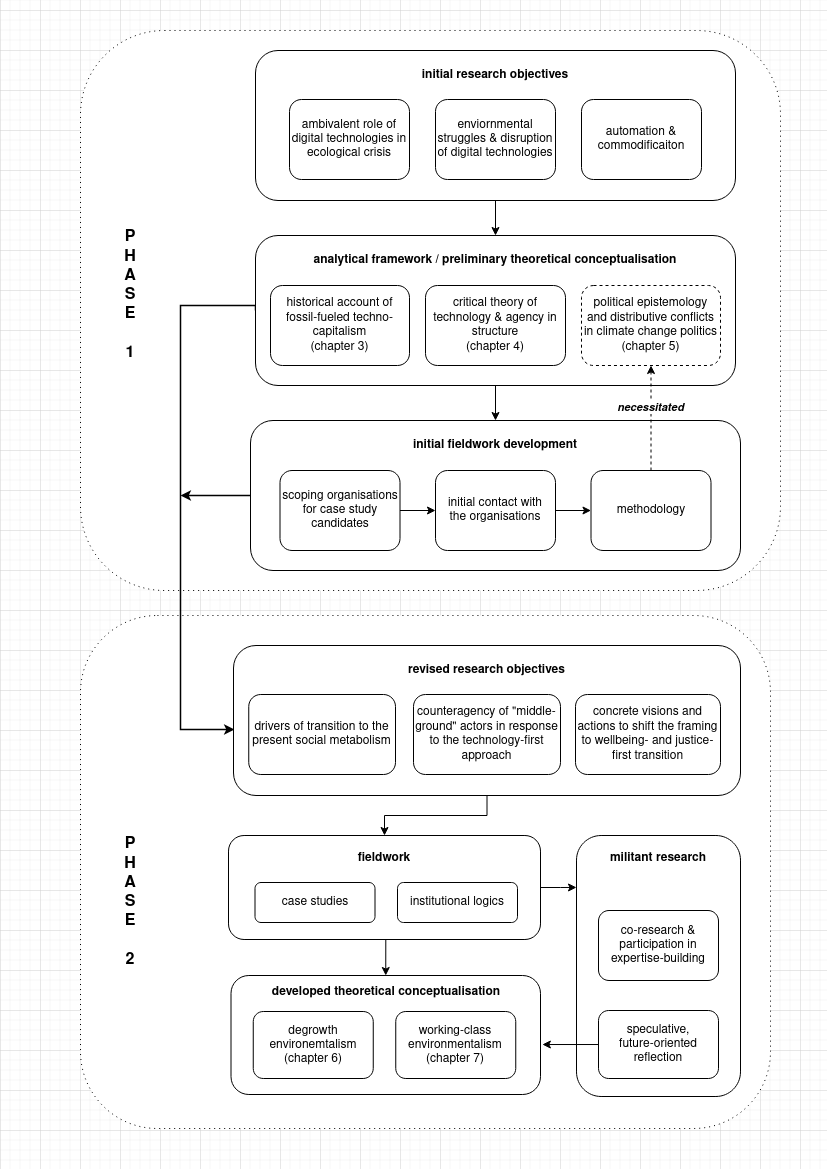

The diagram above was exported from draw.io. Its source (the exported page's mxGraphModel, read from the mxfile embedded in the PNG):
<mxGraphModel dx="1187" dy="813" grid="1" gridSize="10" guides="1" tooltips="1" connect="1" arrows="1" fold="1" page="1" pageScale="1" pageWidth="827" pageHeight="1169" math="0" shadow="0">
  <root>
    <mxCell id="WIyWlLk6GJQsqaUBKTNV-0" />
    <mxCell id="WIyWlLk6GJQsqaUBKTNV-1" parent="WIyWlLk6GJQsqaUBKTNV-0" />
    <mxCell id="1ZMSClUu8AEJoZJrEK_V-66" value="" style="rounded=1;whiteSpace=wrap;html=1;glass=0;dashed=1;dashPattern=1 4;fontSize=16;" parent="WIyWlLk6GJQsqaUBKTNV-1" vertex="1">
      <mxGeometry x="80" y="30" width="700" height="560" as="geometry" />
    </mxCell>
    <mxCell id="1ZMSClUu8AEJoZJrEK_V-50" value="" style="rounded=1;whiteSpace=wrap;html=1;dashed=1;dashPattern=1 4;" parent="WIyWlLk6GJQsqaUBKTNV-1" vertex="1">
      <mxGeometry x="80" y="615" width="690" height="513" as="geometry" />
    </mxCell>
    <mxCell id="1ZMSClUu8AEJoZJrEK_V-54" style="edgeStyle=orthogonalEdgeStyle;rounded=0;orthogonalLoop=1;jettySize=auto;html=1;exitX=0.5;exitY=1;exitDx=0;exitDy=0;entryX=0.5;entryY=0;entryDx=0;entryDy=0;" parent="WIyWlLk6GJQsqaUBKTNV-1" source="WIyWlLk6GJQsqaUBKTNV-12" target="1ZMSClUu8AEJoZJrEK_V-35" edge="1">
      <mxGeometry relative="1" as="geometry" />
    </mxCell>
    <mxCell id="1ZMSClUu8AEJoZJrEK_V-61" value="" style="edgeStyle=orthogonalEdgeStyle;rounded=0;orthogonalLoop=1;jettySize=auto;html=1;fontSize=16;entryX=0;entryY=0.199;entryDx=0;entryDy=0;entryPerimeter=0;" parent="WIyWlLk6GJQsqaUBKTNV-1" source="WIyWlLk6GJQsqaUBKTNV-12" target="1ZMSClUu8AEJoZJrEK_V-42" edge="1">
      <mxGeometry relative="1" as="geometry" />
    </mxCell>
    <mxCell id="WIyWlLk6GJQsqaUBKTNV-12" value="&lt;div&gt;&lt;b&gt;&lt;br&gt;&lt;/b&gt;&lt;/div&gt;&lt;div&gt;&lt;b&gt;fieldwork&lt;/b&gt;&lt;/div&gt;&lt;div&gt;&lt;br&gt;&lt;/div&gt;&lt;div&gt;&lt;br&gt;&lt;/div&gt;&lt;div&gt;&lt;br&gt;&lt;/div&gt;&lt;div&gt;&lt;br&gt;&lt;/div&gt;&lt;div&gt;&lt;br&gt;&lt;/div&gt;" style="rounded=1;whiteSpace=wrap;html=1;fontSize=12;glass=0;strokeWidth=1;shadow=0;" parent="WIyWlLk6GJQsqaUBKTNV-1" vertex="1">
      <mxGeometry x="228" y="835" width="312" height="104" as="geometry" />
    </mxCell>
    <mxCell id="WIyWlLk6GJQsqaUBKTNV-11" value="case studies" style="rounded=1;whiteSpace=wrap;html=1;fontSize=12;glass=0;strokeWidth=1;shadow=0;" parent="WIyWlLk6GJQsqaUBKTNV-1" vertex="1">
      <mxGeometry x="254.5" y="882" width="120" height="40" as="geometry" />
    </mxCell>
    <mxCell id="bTcspdsO8QfqkDJip5eu-2" value="institutional logics" style="rounded=1;whiteSpace=wrap;html=1;fontSize=12;glass=0;strokeWidth=1;shadow=0;" parent="WIyWlLk6GJQsqaUBKTNV-1" vertex="1">
      <mxGeometry x="397" y="882" width="120" height="40" as="geometry" />
    </mxCell>
    <mxCell id="1ZMSClUu8AEJoZJrEK_V-26" style="edgeStyle=orthogonalEdgeStyle;rounded=0;orthogonalLoop=1;jettySize=auto;html=1;exitX=0.5;exitY=1;exitDx=0;exitDy=0;entryX=0.5;entryY=0;entryDx=0;entryDy=0;" parent="WIyWlLk6GJQsqaUBKTNV-1" source="bTcspdsO8QfqkDJip5eu-8" target="1ZMSClUu8AEJoZJrEK_V-4" edge="1">
      <mxGeometry relative="1" as="geometry" />
    </mxCell>
    <mxCell id="1ZMSClUu8AEJoZJrEK_V-64" style="edgeStyle=orthogonalEdgeStyle;rounded=0;orthogonalLoop=1;jettySize=auto;html=1;exitX=0;exitY=0.5;exitDx=0;exitDy=0;entryX=0.002;entryY=0.56;entryDx=0;entryDy=0;entryPerimeter=0;fontSize=16;strokeWidth=1.5;" parent="WIyWlLk6GJQsqaUBKTNV-1" source="bTcspdsO8QfqkDJip5eu-8" target="1ZMSClUu8AEJoZJrEK_V-18" edge="1">
      <mxGeometry relative="1" as="geometry">
        <Array as="points">
          <mxPoint x="180" y="305" />
          <mxPoint x="180" y="729" />
        </Array>
      </mxGeometry>
    </mxCell>
    <mxCell id="bTcspdsO8QfqkDJip5eu-8" value="&lt;div&gt;&lt;b&gt;analytical framework / preliminary theoretical conceptualisation&lt;br&gt;&lt;/b&gt;&lt;/div&gt;&lt;div&gt;&lt;br&gt;&lt;/div&gt;&lt;div&gt;&lt;br&gt;&lt;/div&gt;&lt;div&gt;&lt;br&gt;&lt;/div&gt;&lt;div&gt;&lt;br&gt;&lt;/div&gt;&lt;div&gt;&lt;br&gt;&lt;/div&gt;&lt;div&gt;&lt;br&gt;&lt;/div&gt;&lt;div&gt;&amp;nbsp;&lt;br&gt;&lt;/div&gt;" style="rounded=1;whiteSpace=wrap;html=1;fontSize=12;glass=0;strokeWidth=1;shadow=0;" parent="WIyWlLk6GJQsqaUBKTNV-1" vertex="1">
      <mxGeometry x="255" y="235" width="480" height="150" as="geometry" />
    </mxCell>
    <mxCell id="bTcspdsO8QfqkDJip5eu-9" value="historical account of fossil-fueled techno-capitalism &lt;br&gt;(chapter 3)" style="rounded=1;whiteSpace=wrap;html=1;fontSize=12;glass=0;strokeWidth=1;shadow=0;" parent="WIyWlLk6GJQsqaUBKTNV-1" vertex="1">
      <mxGeometry x="270" y="285" width="139" height="80" as="geometry" />
    </mxCell>
    <mxCell id="bTcspdsO8QfqkDJip5eu-10" value="critical theory of technology &amp;amp; agency in structure &lt;br&gt;(chapter 4)" style="rounded=1;whiteSpace=wrap;html=1;fontSize=12;glass=0;strokeWidth=1;shadow=0;" parent="WIyWlLk6GJQsqaUBKTNV-1" vertex="1">
      <mxGeometry x="425" y="285" width="140" height="80" as="geometry" />
    </mxCell>
    <mxCell id="bTcspdsO8QfqkDJip5eu-11" value="&lt;div&gt;political epistemology&lt;/div&gt;&lt;div&gt;and distributive conflicts in climate change politics&lt;br&gt;&lt;/div&gt;(chapter 5)" style="rounded=1;whiteSpace=wrap;html=1;fontSize=12;glass=0;strokeWidth=1;shadow=0;dashed=1;" parent="WIyWlLk6GJQsqaUBKTNV-1" vertex="1">
      <mxGeometry x="581" y="285" width="139" height="80" as="geometry" />
    </mxCell>
    <mxCell id="1ZMSClUu8AEJoZJrEK_V-15" style="edgeStyle=orthogonalEdgeStyle;rounded=0;orthogonalLoop=1;jettySize=auto;html=1;exitX=0.5;exitY=1;exitDx=0;exitDy=0;entryX=0.5;entryY=0;entryDx=0;entryDy=0;" parent="WIyWlLk6GJQsqaUBKTNV-1" source="1ZMSClUu8AEJoZJrEK_V-1" target="bTcspdsO8QfqkDJip5eu-8" edge="1">
      <mxGeometry relative="1" as="geometry" />
    </mxCell>
    <mxCell id="1ZMSClUu8AEJoZJrEK_V-1" value="&lt;div&gt;&lt;b&gt;initial research objectives&lt;/b&gt;&lt;/div&gt;&lt;div&gt;&lt;b&gt;&lt;br&gt;&lt;/b&gt;&lt;/div&gt;&lt;div&gt;&lt;b&gt;&lt;br&gt;&lt;/b&gt;&lt;/div&gt;&lt;div&gt;&lt;b&gt;&lt;br&gt;&lt;/b&gt;&lt;/div&gt;&lt;div&gt;&lt;b&gt;&lt;br&gt;&lt;/b&gt;&lt;/div&gt;&lt;div&gt;&lt;b&gt;&lt;br&gt;&lt;/b&gt;&lt;/div&gt;&lt;div&gt;&lt;br&gt;&lt;/div&gt;&lt;div&gt;&lt;br&gt;&lt;b&gt;&lt;/b&gt;&lt;/div&gt;" style="rounded=1;whiteSpace=wrap;html=1;fontSize=12;glass=0;strokeWidth=1;shadow=0;" parent="WIyWlLk6GJQsqaUBKTNV-1" vertex="1">
      <mxGeometry x="255" y="50" width="480" height="150" as="geometry" />
    </mxCell>
    <mxCell id="1ZMSClUu8AEJoZJrEK_V-65" style="edgeStyle=orthogonalEdgeStyle;rounded=0;orthogonalLoop=1;jettySize=auto;html=1;fontSize=16;strokeWidth=1.5;" parent="WIyWlLk6GJQsqaUBKTNV-1" source="1ZMSClUu8AEJoZJrEK_V-4" edge="1">
      <mxGeometry relative="1" as="geometry">
        <mxPoint x="180" y="495" as="targetPoint" />
      </mxGeometry>
    </mxCell>
    <mxCell id="1ZMSClUu8AEJoZJrEK_V-4" value="&lt;b&gt;initial fieldwork development&lt;br&gt;&lt;/b&gt;&lt;div&gt;&lt;br&gt;&lt;/div&gt;&lt;div&gt;&lt;br&gt;&lt;/div&gt;&lt;div&gt;&lt;br&gt;&lt;/div&gt;&lt;div&gt;&lt;br&gt;&lt;/div&gt;&lt;div&gt;&lt;br&gt;&lt;/div&gt;&lt;div&gt;&lt;br&gt;&lt;/div&gt;&lt;div&gt;&lt;br&gt;&lt;/div&gt;" style="rounded=1;whiteSpace=wrap;html=1;fontSize=12;glass=0;strokeWidth=1;shadow=0;" parent="WIyWlLk6GJQsqaUBKTNV-1" vertex="1">
      <mxGeometry x="250" y="420" width="490" height="150" as="geometry" />
    </mxCell>
    <mxCell id="1ZMSClUu8AEJoZJrEK_V-51" value="" style="edgeStyle=orthogonalEdgeStyle;rounded=0;orthogonalLoop=1;jettySize=auto;html=1;" parent="WIyWlLk6GJQsqaUBKTNV-1" source="1ZMSClUu8AEJoZJrEK_V-5" target="1ZMSClUu8AEJoZJrEK_V-13" edge="1">
      <mxGeometry relative="1" as="geometry" />
    </mxCell>
    <mxCell id="1ZMSClUu8AEJoZJrEK_V-5" value="&lt;div&gt;scoping organisations&lt;/div&gt;&lt;div&gt;for case study candidates&lt;br&gt;&lt;/div&gt;" style="rounded=1;whiteSpace=wrap;html=1;fontSize=12;glass=0;strokeWidth=1;shadow=0;" parent="WIyWlLk6GJQsqaUBKTNV-1" vertex="1">
      <mxGeometry x="279.5" y="470" width="120" height="80" as="geometry" />
    </mxCell>
    <mxCell id="1ZMSClUu8AEJoZJrEK_V-14" style="edgeStyle=orthogonalEdgeStyle;rounded=0;orthogonalLoop=1;jettySize=auto;html=1;exitX=0.5;exitY=0;exitDx=0;exitDy=0;entryX=0.5;entryY=1;entryDx=0;entryDy=0;dashed=1;" parent="WIyWlLk6GJQsqaUBKTNV-1" source="1ZMSClUu8AEJoZJrEK_V-6" target="bTcspdsO8QfqkDJip5eu-11" edge="1">
      <mxGeometry relative="1" as="geometry" />
    </mxCell>
    <mxCell id="1ZMSClUu8AEJoZJrEK_V-27" value="&lt;b&gt;&lt;i&gt;necessitated&lt;/i&gt;&lt;/b&gt;" style="edgeLabel;html=1;align=center;verticalAlign=middle;resizable=0;points=[];" parent="1ZMSClUu8AEJoZJrEK_V-14" vertex="1" connectable="0">
      <mxGeometry x="0.2182" y="1" relative="1" as="geometry">
        <mxPoint as="offset" />
      </mxGeometry>
    </mxCell>
    <mxCell id="1ZMSClUu8AEJoZJrEK_V-6" value="methodology" style="rounded=1;whiteSpace=wrap;html=1;fontSize=12;glass=0;strokeWidth=1;shadow=0;" parent="WIyWlLk6GJQsqaUBKTNV-1" vertex="1">
      <mxGeometry x="590.5" y="470" width="120" height="80" as="geometry" />
    </mxCell>
    <mxCell id="1ZMSClUu8AEJoZJrEK_V-10" value="ambivalent role of digital technologies in ecological crisis" style="rounded=1;whiteSpace=wrap;html=1;fontSize=12;glass=0;strokeWidth=1;shadow=0;" parent="WIyWlLk6GJQsqaUBKTNV-1" vertex="1">
      <mxGeometry x="289" y="99" width="120" height="80" as="geometry" />
    </mxCell>
    <mxCell id="1ZMSClUu8AEJoZJrEK_V-11" value="enviornmental struggles &amp;amp; disruption of digital technologies" style="rounded=1;whiteSpace=wrap;html=1;fontSize=12;glass=0;strokeWidth=1;shadow=0;" parent="WIyWlLk6GJQsqaUBKTNV-1" vertex="1">
      <mxGeometry x="435" y="99" width="120" height="80" as="geometry" />
    </mxCell>
    <mxCell id="1ZMSClUu8AEJoZJrEK_V-12" value="automation &amp;amp; commodificaiton" style="rounded=1;whiteSpace=wrap;html=1;fontSize=12;glass=0;strokeWidth=1;shadow=0;" parent="WIyWlLk6GJQsqaUBKTNV-1" vertex="1">
      <mxGeometry x="581" y="99" width="120" height="80" as="geometry" />
    </mxCell>
    <mxCell id="1ZMSClUu8AEJoZJrEK_V-52" value="" style="edgeStyle=orthogonalEdgeStyle;rounded=0;orthogonalLoop=1;jettySize=auto;html=1;" parent="WIyWlLk6GJQsqaUBKTNV-1" source="1ZMSClUu8AEJoZJrEK_V-13" target="1ZMSClUu8AEJoZJrEK_V-6" edge="1">
      <mxGeometry relative="1" as="geometry" />
    </mxCell>
    <mxCell id="1ZMSClUu8AEJoZJrEK_V-13" value="initial contact with&lt;br&gt;the organisations" style="rounded=1;whiteSpace=wrap;html=1;fontSize=12;glass=0;strokeWidth=1;shadow=0;" parent="WIyWlLk6GJQsqaUBKTNV-1" vertex="1">
      <mxGeometry x="435" y="470" width="120" height="80" as="geometry" />
    </mxCell>
    <mxCell id="1ZMSClUu8AEJoZJrEK_V-46" style="edgeStyle=orthogonalEdgeStyle;rounded=0;orthogonalLoop=1;jettySize=auto;html=1;exitX=0.5;exitY=1;exitDx=0;exitDy=0;entryX=0.5;entryY=0;entryDx=0;entryDy=0;" parent="WIyWlLk6GJQsqaUBKTNV-1" source="1ZMSClUu8AEJoZJrEK_V-18" target="WIyWlLk6GJQsqaUBKTNV-12" edge="1">
      <mxGeometry relative="1" as="geometry" />
    </mxCell>
    <mxCell id="1ZMSClUu8AEJoZJrEK_V-18" value="&lt;div&gt;&lt;b&gt;revised research objectives&lt;/b&gt;&lt;/div&gt;&lt;div&gt;&lt;b&gt;&lt;br&gt;&lt;/b&gt;&lt;/div&gt;&lt;div&gt;&lt;b&gt;&lt;br&gt;&lt;/b&gt;&lt;/div&gt;&lt;div&gt;&lt;b&gt;&lt;br&gt;&lt;/b&gt;&lt;/div&gt;&lt;div&gt;&lt;b&gt;&lt;br&gt;&lt;/b&gt;&lt;/div&gt;&lt;div&gt;&lt;b&gt;&lt;br&gt;&lt;/b&gt;&lt;/div&gt;&lt;div&gt;&lt;br&gt;&lt;/div&gt;&lt;div&gt;&lt;br&gt;&lt;b&gt;&lt;/b&gt;&lt;/div&gt;" style="rounded=1;whiteSpace=wrap;html=1;fontSize=12;glass=0;strokeWidth=1;shadow=0;" parent="WIyWlLk6GJQsqaUBKTNV-1" vertex="1">
      <mxGeometry x="233" y="645" width="507" height="150" as="geometry" />
    </mxCell>
    <mxCell id="1ZMSClUu8AEJoZJrEK_V-19" value="drivers of transition to the present social metabolism" style="rounded=1;whiteSpace=wrap;html=1;fontSize=12;glass=0;strokeWidth=1;shadow=0;" parent="WIyWlLk6GJQsqaUBKTNV-1" vertex="1">
      <mxGeometry x="248.25" y="694" width="146.75" height="80" as="geometry" />
    </mxCell>
    <mxCell id="1ZMSClUu8AEJoZJrEK_V-20" value="counteragency of &quot;middle-ground&quot; actors in response to the technology-first approach" style="rounded=1;whiteSpace=wrap;html=1;fontSize=12;glass=0;strokeWidth=1;shadow=0;" parent="WIyWlLk6GJQsqaUBKTNV-1" vertex="1">
      <mxGeometry x="413" y="694" width="147" height="80" as="geometry" />
    </mxCell>
    <mxCell id="1ZMSClUu8AEJoZJrEK_V-21" value="concrete visions and actions to shift the framing to wellbeing- and justice-first transition" style="rounded=1;whiteSpace=wrap;html=1;fontSize=12;glass=0;strokeWidth=1;shadow=0;" parent="WIyWlLk6GJQsqaUBKTNV-1" vertex="1">
      <mxGeometry x="575" y="694" width="145" height="80" as="geometry" />
    </mxCell>
    <mxCell id="1ZMSClUu8AEJoZJrEK_V-35" value="&lt;div&gt;&lt;b&gt;developed theoretical conceptualisation&lt;br&gt;&lt;br&gt;&lt;/b&gt;&lt;/div&gt;&lt;div&gt;&lt;br&gt;&lt;/div&gt;&lt;div&gt;&lt;br&gt;&lt;/div&gt;&lt;div&gt;&lt;br&gt;&lt;/div&gt;&lt;div&gt;&lt;br&gt;&lt;/div&gt;&lt;div&gt;&lt;br&gt;&lt;/div&gt;" style="rounded=1;whiteSpace=wrap;html=1;fontSize=12;glass=0;strokeWidth=1;shadow=0;" parent="WIyWlLk6GJQsqaUBKTNV-1" vertex="1">
      <mxGeometry x="230.5" y="975" width="309.5" height="119" as="geometry" />
    </mxCell>
    <mxCell id="1ZMSClUu8AEJoZJrEK_V-36" value="&lt;div&gt;degrowth environemtalism&lt;/div&gt;&lt;div&gt;(chapter 6)&lt;br&gt;&lt;/div&gt;" style="rounded=1;whiteSpace=wrap;html=1;fontSize=12;glass=0;strokeWidth=1;shadow=0;" parent="WIyWlLk6GJQsqaUBKTNV-1" vertex="1">
      <mxGeometry x="252.75" y="1011" width="120" height="67" as="geometry" />
    </mxCell>
    <mxCell id="1ZMSClUu8AEJoZJrEK_V-37" value="&lt;div&gt;working-class environmentalism&lt;/div&gt;&lt;div&gt;(chapter 7)&lt;br&gt;&lt;/div&gt;" style="rounded=1;whiteSpace=wrap;html=1;fontSize=12;glass=0;strokeWidth=1;shadow=0;" parent="WIyWlLk6GJQsqaUBKTNV-1" vertex="1">
      <mxGeometry x="395.25" y="1011" width="120" height="67" as="geometry" />
    </mxCell>
    <mxCell id="1ZMSClUu8AEJoZJrEK_V-42" value="&lt;div&gt;&lt;b&gt;militant research&lt;/b&gt;&lt;/div&gt;&lt;div&gt;&lt;b&gt;&lt;br&gt;&lt;/b&gt;&lt;/div&gt;&lt;div&gt;&lt;b&gt;&lt;br&gt;&lt;/b&gt;&lt;/div&gt;&lt;div&gt;&lt;b&gt;&lt;br&gt;&lt;/b&gt;&lt;/div&gt;&lt;div&gt;&lt;b&gt;&lt;br&gt;&lt;/b&gt;&lt;/div&gt;&lt;div&gt;&lt;b&gt;&lt;br&gt;&lt;/b&gt;&lt;/div&gt;&lt;div&gt;&lt;b&gt;&lt;br&gt;&lt;/b&gt;&lt;/div&gt;&lt;div&gt;&lt;b&gt;&lt;br&gt;&lt;/b&gt;&lt;/div&gt;&lt;div&gt;&lt;b&gt;&lt;br&gt;&lt;/b&gt;&lt;/div&gt;&lt;div&gt;&lt;b&gt;&lt;br&gt;&lt;/b&gt;&lt;/div&gt;&lt;div&gt;&lt;b&gt;&lt;br&gt;&lt;/b&gt;&lt;/div&gt;&lt;div&gt;&lt;b&gt;&lt;br&gt;&lt;/b&gt;&lt;/div&gt;&lt;div&gt;&lt;b&gt;&lt;br&gt;&lt;/b&gt;&lt;/div&gt;&lt;div&gt;&lt;b&gt;&lt;br&gt;&lt;/b&gt;&lt;/div&gt;&lt;div&gt;&lt;b&gt;&lt;br&gt;&lt;/b&gt;&lt;/div&gt;&lt;div&gt;&lt;b&gt;&lt;br&gt;&lt;/b&gt;&lt;/div&gt;" style="rounded=1;whiteSpace=wrap;html=1;glass=0;" parent="WIyWlLk6GJQsqaUBKTNV-1" vertex="1">
      <mxGeometry x="576" y="835" width="164" height="261" as="geometry" />
    </mxCell>
    <mxCell id="1ZMSClUu8AEJoZJrEK_V-55" value="co-research &amp;amp; participation in expertise-building" style="rounded=1;whiteSpace=wrap;html=1;fontSize=12;glass=0;strokeWidth=1;shadow=0;" parent="WIyWlLk6GJQsqaUBKTNV-1" vertex="1">
      <mxGeometry x="598" y="910" width="120" height="70" as="geometry" />
    </mxCell>
    <mxCell id="1ZMSClUu8AEJoZJrEK_V-62" style="edgeStyle=orthogonalEdgeStyle;rounded=0;orthogonalLoop=1;jettySize=auto;html=1;entryX=1.006;entryY=0.58;entryDx=0;entryDy=0;entryPerimeter=0;fontSize=16;" parent="WIyWlLk6GJQsqaUBKTNV-1" source="1ZMSClUu8AEJoZJrEK_V-56" target="1ZMSClUu8AEJoZJrEK_V-35" edge="1">
      <mxGeometry relative="1" as="geometry" />
    </mxCell>
    <mxCell id="1ZMSClUu8AEJoZJrEK_V-56" value="&lt;div&gt;speculative, &lt;br&gt;&lt;/div&gt;&lt;div&gt;future-oriented&lt;br&gt;&lt;/div&gt;&lt;div&gt;reflection&lt;br&gt;&lt;/div&gt;" style="rounded=1;whiteSpace=wrap;html=1;fontSize=12;glass=0;strokeWidth=1;shadow=0;" parent="WIyWlLk6GJQsqaUBKTNV-1" vertex="1">
      <mxGeometry x="598" y="1010" width="120" height="68" as="geometry" />
    </mxCell>
    <mxCell id="1ZMSClUu8AEJoZJrEK_V-58" value="&lt;font style=&quot;font-size: 16px&quot;&gt;&lt;b&gt;P&lt;br&gt;H&lt;br&gt;A&lt;br&gt;S&lt;br&gt;E&lt;br&gt;&lt;/b&gt;&lt;/font&gt; &lt;font style=&quot;font-size: 16px&quot;&gt;&lt;b&gt;&lt;br&gt;2&lt;br&gt;&lt;/b&gt;&lt;/font&gt;" style="text;html=1;strokeColor=none;fillColor=none;align=center;verticalAlign=middle;whiteSpace=wrap;rounded=0;glass=0;" parent="WIyWlLk6GJQsqaUBKTNV-1" vertex="1">
      <mxGeometry x="100" y="887" width="60" height="30" as="geometry" />
    </mxCell>
    <mxCell id="1ZMSClUu8AEJoZJrEK_V-63" value="&lt;font style=&quot;font-size: 16px&quot;&gt;&lt;b&gt;P&lt;br&gt;H&lt;br&gt;A&lt;br&gt;S&lt;br&gt;E&lt;br&gt;&lt;/b&gt;&lt;/font&gt; &lt;font style=&quot;font-size: 16px&quot;&gt;&lt;b&gt;&lt;br&gt;1&lt;br&gt;&lt;/b&gt;&lt;/font&gt;" style="text;html=1;strokeColor=none;fillColor=none;align=center;verticalAlign=middle;whiteSpace=wrap;rounded=0;glass=0;" parent="WIyWlLk6GJQsqaUBKTNV-1" vertex="1">
      <mxGeometry x="100" y="280" width="60" height="30" as="geometry" />
    </mxCell>
  </root>
</mxGraphModel>